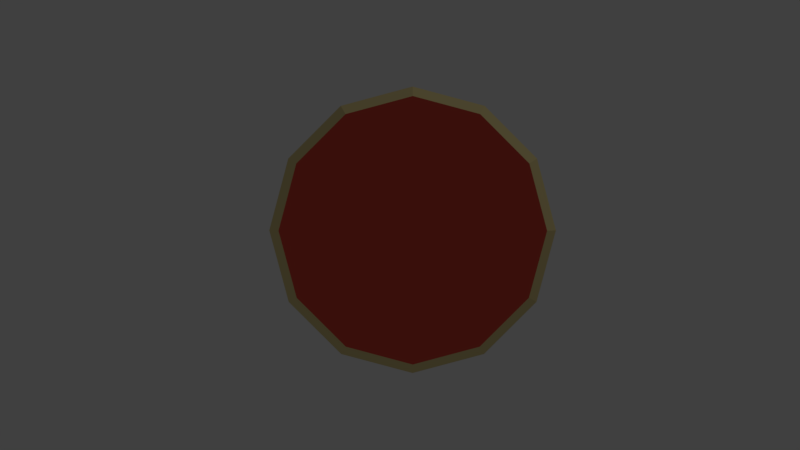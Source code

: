 # Source: Shield1.blend  (saved by Blender 2.79.0; exported with 4.5.12 LTS)
import bpy
from mathutils import Matrix  # noqa: F401  (used for matrix-valued properties, if any)

bpy.ops.wm.read_factory_settings(use_empty=True)
scene = bpy.context.scene
scene.name = 'Scene'

# ---- collections
col_collection_1 = bpy.data.collections.new('Collection 1'); scene.collection.children.link(col_collection_1)

# ---- materials (node trees are filled in below, after node groups)
mat_iron = bpy.data.materials.new('Iron')
mat_iron.alpha_threshold = 0.0
mat_iron.use_transparent_shadow = False
mat_iron.roughness = 0.5
mat_brass = bpy.data.materials.new('Brass')
mat_brass.alpha_threshold = 0.0
mat_brass.use_transparent_shadow = False
mat_brass.diffuse_color = (0.8, 0.6656, 0.3071, 1.0)
mat_brass.roughness = 0.5
mat_shieldtexture = bpy.data.materials.new('Shieldtexture')
mat_shieldtexture.alpha_threshold = 0.0
mat_shieldtexture.use_transparent_shadow = False
mat_shieldtexture.diffuse_color = (0.8, 0.09745, 0.067, 1.0)
mat_shieldtexture.roughness = 0.5

# ---- material node trees

# ---- world
world_world = bpy.data.worlds.new('World'); scene.world = world_world
world_world.color = (0.05088, 0.05088, 0.05088)
world_world.use_sun_shadow = False
world_world.sun_shadow_jitter_overblur = 0.0
world_world.cycles.sampling_method = 'MANUAL'
world_world.light_settings.ao_factor = 0.3365

# ---- cameras
cam_camera = bpy.data.cameras.new('Camera')
cam_camera.clip_end = 100.0
cam_camera.lens = 35.0
cam_camera.sensor_width = 32.0
cam_camera.sensor_height = 18.0
cam_camera.ortho_scale = 7.314
cam_camera.dof.focus_distance = 0.0
cam_camera.dof.aperture_fstop = 128.0

# ---- lights
light_lamp = bpy.data.lights.new('Lamp', 'POINT')
light_lamp.transmission_factor = 0.0
light_lamp.cutoff_distance = 30.0
light_lamp.energy = 100.0
light_lamp.shadow_buffer_clip_start = 1.001
light_lamp.shadow_soft_size = 0.1
light_lamp.shadow_maximum_resolution = 0.006
light_lamp.use_absolute_resolution = True

# ---- meshes
me_cylinder = bpy.data.meshes.new('Cylinder')
me_cylinder.from_pydata([(-0.316, -1.089e-07, 0.03209), (-0.316, -1.075e-07, 0.0005844), (-0.2737, -0.158, 0.03209), (-0.2737, -0.158, 0.0005844), (-0.158, -0.2737, 0.03209), (-0.158, -0.2737, 0.0005844), (4.122e-08, -0.316, 0.03209), (4.122e-08, -0.316, 0.0005844), (0.158, -0.2737, 0.03209), (0.158, -0.2737, 0.0005844), (0.2737, -0.158, 0.03209), (0.2737, -0.158, 0.0005844), (0.316, 2.534e-08, 0.03209), (0.316, 2.672e-08, 0.0005844), (0.2737, 0.158, 0.03209), (0.2737, 0.158, 0.0005844), (0.158, 0.2737, 0.03209), (0.158, 0.2737, 0.0005844), (-6.493e-09, 0.316, 0.03209), (-6.493e-09, 0.316, 0.0005844), (-4.925e-09, 0.3148, -0.03374), (-4.925e-09, 0.3423, 0.0003263), (0.1712, 0.2737, -0.03374), (0.1712, 0.2965, 0.0003263), (0.2965, 0.1712, -0.03374), (0.2965, 0.1712, 0.0003263), (0.3423, 3.037e-08, -0.03374), (0.3423, 2.887e-08, 0.0003263), (0.2965, -0.1712, -0.03374), (0.2965, -0.1712, 0.0003263), (0.1712, -0.2737, -0.03374), (0.1712, -0.2965, 0.0003263), (4.676e-08, -0.3148, -0.03374), (4.676e-08, -0.3423, 0.0003263), (-0.1712, -0.2737, -0.03374), (-0.1712, -0.2965, 0.0003263), (-0.2965, -0.1712, -0.03374), (-0.2965, -0.1712, 0.0003263), (-0.3423, -1.15e-07, -0.03374), (-0.3423, -1.165e-07, 0.0003263), (-0.2965, 0.1712, -0.03374), (-0.2965, 0.1712, 0.0003263), (-0.1712, 0.2737, -0.03374), (-0.1712, 0.2965, 0.0003263), (-0.2737, 0.158, 0.0005844), (-0.2737, 0.158, 0.03209), (-0.158, 0.2737, 0.0005844), (-0.158, 0.2737, 0.03209), (0.158, 3.801e-08, 0.03209), (-0.158, -4.36e-08, 0.0005844), (1.736e-08, 3.801e-08, 0.0005844), (0.158, 3.801e-08, 0.0005844), (-0.158, -4.36e-08, 0.03209), (1.736e-08, 3.801e-08, 0.03209)], [], [(20, 21, 23, 22), (22, 23, 25, 24), (24, 25, 27, 26), (26, 27, 29, 28), (28, 29, 31, 30), (30, 31, 33, 32), (32, 33, 35, 34), (34, 35, 37, 36), (36, 37, 39, 38), (38, 39, 41, 40), (40, 41, 43, 42), (42, 43, 21, 20), (14, 25, 23, 16), (12, 27, 25, 14), (10, 29, 27, 12), (8, 31, 29, 10), (6, 33, 31, 8), (16, 23, 21, 18), (21, 43, 47, 18), (43, 41, 45, 47), (45, 41, 39, 0), (0, 39, 37, 2), (2, 37, 35, 4), (4, 35, 33, 6), (10, 12, 48, 8), (14, 16, 48, 12), (8, 48, 53, 6), (18, 47, 52, 53), (48, 16, 18, 53), (53, 52, 4, 6), (40, 42, 46, 44), (42, 20, 19, 46), (19, 20, 22, 17), (17, 22, 24, 15), (15, 24, 26, 13), (1, 38, 40, 44), (3, 36, 38, 1), (5, 34, 36, 3), (7, 32, 34, 5), (9, 30, 32, 7), (11, 28, 30, 9), (13, 26, 28, 11), (49, 50, 7, 5), (50, 19, 17, 51), (7, 50, 51, 9), (46, 19, 50, 49), (44, 46, 49, 1), (51, 17, 15, 13), (51, 13, 11, 9), (49, 5, 3, 1), (0, 52, 47, 45), (4, 52, 0, 2)])
me_cylinder.polygons.foreach_set('material_index', [1, 1, 1, 1, 1, 1, 1, 1, 1, 1, 1, 1, 1, 1, 1, 1, 1, 1, 1, 1, 1, 1, 1, 1, 2, 2, 2, 2, 2, 2, 0, 0, 0, 0, 0, 0, 0, 0, 0, 0, 0, 0, 0, 0, 0, 0, 0, 0, 0, 0, 2, 2])
me_cylinder.materials.append(mat_iron)
me_cylinder.materials.append(mat_brass)
me_cylinder.materials.append(mat_shieldtexture)
me_cylinder.use_remesh_preserve_volume = False
me_cylinder.use_remesh_preserve_attributes = False
me_cylinder.use_mirror_vertex_groups = False
me_cylinder.update()

# ---- objects
ob_lamp = bpy.data.objects.new('Lamp', light_lamp)
ob_camera = bpy.data.objects.new('Camera', cam_camera)
ob_cylinder = bpy.data.objects.new('Cylinder', me_cylinder)

# ---- transforms, parenting, visibility, modifiers, constraints
ob_lamp.location = (4.076, 1.005, 5.904)
ob_lamp.rotation_euler = (0.6503, 0.05522, 1.866)
ob_lamp.lock_rotations_4d = False
ob_lamp.empty_display_type = 'ARROWS'
ob_lamp.color = (0.0, 0.0, 0.0, 0.0)
ob_lamp.hide_viewport = True
ob_lamp.lineart.crease_threshold = 0.0
ob_camera.location = (-0.03013, -2.089, 0.06672)
ob_camera.rotation_euler = (1.545, 6.762e-10, 1.399e-08)
ob_camera.scale = (1.0, 1.0, 1.0)
ob_camera.lock_rotations_4d = False
ob_camera.empty_display_type = 'ARROWS'
ob_camera.color = (0.0, 0.0, 0.0, 0.0)
ob_camera.hide_viewport = True
ob_camera.display_type = 'WIRE'
ob_camera.lineart.crease_threshold = 0.0
ob_cylinder.location = (0.0, 0.0, 0.0)
ob_cylinder.rotation_euler = (1.571, -0.0, 0.0)
ob_cylinder.lineart.crease_threshold = 0.0

# ---- collection membership
col_collection_1.objects.link(ob_lamp)
col_collection_1.objects.link(ob_camera)
col_collection_1.objects.link(ob_cylinder)

# ---- scene / render settings (as saved in the file)
scene.camera = ob_camera
scene.frame_start = 1; scene.frame_end = 250; scene.frame_set(1)
scene.render.engine = 'BLENDER_EEVEE_NEXT'
scene.render.resolution_percentage = 50
scene.render.dither_intensity = 0.0
scene.cycles.use_denoising = False
scene.cycles.samples = 128
scene.cycles.sampling_pattern = 'TABULATED_SOBOL'
scene.cycles.use_adaptive_sampling = False
scene.cycles.use_light_tree = False
scene.cycles.blur_glossy = 0.0
scene.cycles.sample_clamp_indirect = 0.0
scene.view_settings.view_transform = 'Standard'
bpy.context.view_layer.update()
